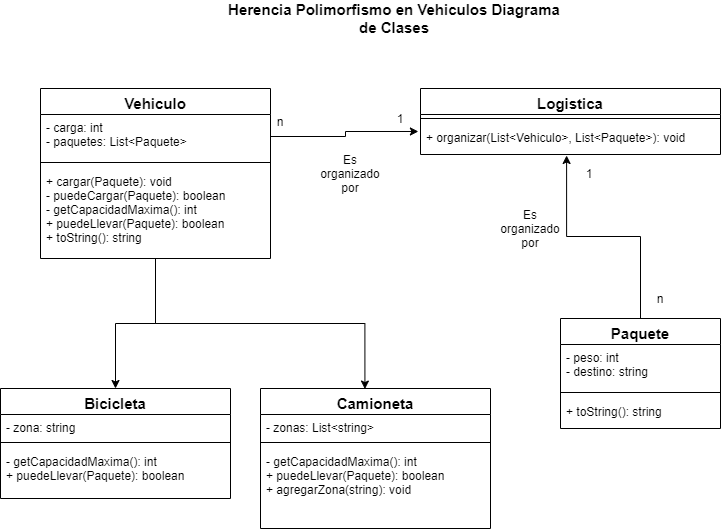

The diagram above was exported from draw.io. Its source (the exported page's mxGraphModel, read from the mxfile embedded in the PNG):
<mxGraphModel dx="1038" dy="548" grid="1" gridSize="10" guides="1" tooltips="1" connect="1" arrows="1" fold="1" page="1" pageScale="1" pageWidth="827" pageHeight="1169" math="0" shadow="0">
  <root>
    <mxCell id="0" />
    <mxCell id="1" parent="0" />
    <mxCell id="_Ir48IhksWqVTHom-bgm-1" value="Herencia Polimorfismo en Vehiculos Diagrama de Clases" style="text;html=1;strokeColor=none;fillColor=none;align=center;verticalAlign=middle;whiteSpace=wrap;rounded=0;fontStyle=1;fontSize=15;" vertex="1" parent="1">
      <mxGeometry x="239" y="40" width="350" height="20" as="geometry" />
    </mxCell>
    <mxCell id="_Ir48IhksWqVTHom-bgm-15" style="edgeStyle=orthogonalEdgeStyle;rounded=0;orthogonalLoop=1;jettySize=auto;html=1;entryX=0.5;entryY=0;entryDx=0;entryDy=0;fontSize=15;" edge="1" parent="1" source="_Ir48IhksWqVTHom-bgm-2" target="_Ir48IhksWqVTHom-bgm-6">
      <mxGeometry relative="1" as="geometry" />
    </mxCell>
    <mxCell id="_Ir48IhksWqVTHom-bgm-16" style="edgeStyle=orthogonalEdgeStyle;rounded=0;orthogonalLoop=1;jettySize=auto;html=1;entryX=0.454;entryY=0.004;entryDx=0;entryDy=0;entryPerimeter=0;fontSize=15;" edge="1" parent="1" source="_Ir48IhksWqVTHom-bgm-2" target="_Ir48IhksWqVTHom-bgm-10">
      <mxGeometry relative="1" as="geometry" />
    </mxCell>
    <mxCell id="_Ir48IhksWqVTHom-bgm-6" value="Bicicleta" style="swimlane;fontStyle=1;align=center;verticalAlign=top;childLayout=stackLayout;horizontal=1;startSize=26;horizontalStack=0;resizeParent=1;resizeParentMax=0;resizeLast=0;collapsible=1;marginBottom=0;fontSize=15;" vertex="1" parent="1">
      <mxGeometry x="20" y="420" width="230" height="110" as="geometry" />
    </mxCell>
    <mxCell id="_Ir48IhksWqVTHom-bgm-7" value="- zona: string" style="text;strokeColor=none;fillColor=none;align=left;verticalAlign=top;spacingLeft=4;spacingRight=4;overflow=hidden;rotatable=0;points=[[0,0.5],[1,0.5]];portConstraint=eastwest;" vertex="1" parent="_Ir48IhksWqVTHom-bgm-6">
      <mxGeometry y="26" width="230" height="24" as="geometry" />
    </mxCell>
    <mxCell id="_Ir48IhksWqVTHom-bgm-8" value="" style="line;strokeWidth=1;fillColor=none;align=left;verticalAlign=middle;spacingTop=-1;spacingLeft=3;spacingRight=3;rotatable=0;labelPosition=right;points=[];portConstraint=eastwest;" vertex="1" parent="_Ir48IhksWqVTHom-bgm-6">
      <mxGeometry y="50" width="230" height="8" as="geometry" />
    </mxCell>
    <mxCell id="_Ir48IhksWqVTHom-bgm-9" value="- getCapacidadMaxima(): int&#10;+ puedeLlevar(Paquete): boolean" style="text;strokeColor=none;fillColor=none;align=left;verticalAlign=top;spacingLeft=4;spacingRight=4;overflow=hidden;rotatable=0;points=[[0,0.5],[1,0.5]];portConstraint=eastwest;horizontal=1;spacingTop=2;spacing=2;" vertex="1" parent="_Ir48IhksWqVTHom-bgm-6">
      <mxGeometry y="58" width="230" height="52" as="geometry" />
    </mxCell>
    <mxCell id="_Ir48IhksWqVTHom-bgm-10" value="Camioneta" style="swimlane;fontStyle=1;align=center;verticalAlign=top;childLayout=stackLayout;horizontal=1;startSize=26;horizontalStack=0;resizeParent=1;resizeParentMax=0;resizeLast=0;collapsible=1;marginBottom=0;fontSize=15;" vertex="1" parent="1">
      <mxGeometry x="280" y="420" width="230" height="140" as="geometry" />
    </mxCell>
    <mxCell id="_Ir48IhksWqVTHom-bgm-11" value="- zonas: List&lt;string&gt;" style="text;strokeColor=none;fillColor=none;align=left;verticalAlign=top;spacingLeft=4;spacingRight=4;overflow=hidden;rotatable=0;points=[[0,0.5],[1,0.5]];portConstraint=eastwest;" vertex="1" parent="_Ir48IhksWqVTHom-bgm-10">
      <mxGeometry y="26" width="230" height="24" as="geometry" />
    </mxCell>
    <mxCell id="_Ir48IhksWqVTHom-bgm-12" value="" style="line;strokeWidth=1;fillColor=none;align=left;verticalAlign=middle;spacingTop=-1;spacingLeft=3;spacingRight=3;rotatable=0;labelPosition=right;points=[];portConstraint=eastwest;" vertex="1" parent="_Ir48IhksWqVTHom-bgm-10">
      <mxGeometry y="50" width="230" height="8" as="geometry" />
    </mxCell>
    <mxCell id="_Ir48IhksWqVTHom-bgm-13" value="- getCapacidadMaxima(): int&#10;+ puedeLlevar(Paquete): boolean&#10;+ agregarZona(string): void" style="text;strokeColor=none;fillColor=none;align=left;verticalAlign=top;spacingLeft=4;spacingRight=4;overflow=hidden;rotatable=0;points=[[0,0.5],[1,0.5]];portConstraint=eastwest;horizontal=1;spacingTop=2;spacing=2;" vertex="1" parent="_Ir48IhksWqVTHom-bgm-10">
      <mxGeometry y="58" width="230" height="82" as="geometry" />
    </mxCell>
    <mxCell id="_Ir48IhksWqVTHom-bgm-21" value="Logistica" style="swimlane;fontStyle=1;align=center;verticalAlign=top;childLayout=stackLayout;horizontal=1;startSize=26;horizontalStack=0;resizeParent=1;resizeParentMax=0;resizeLast=0;collapsible=1;marginBottom=0;fontSize=15;" vertex="1" parent="1">
      <mxGeometry x="440" y="120" width="300" height="66" as="geometry" />
    </mxCell>
    <mxCell id="_Ir48IhksWqVTHom-bgm-23" value="" style="line;strokeWidth=1;fillColor=none;align=left;verticalAlign=middle;spacingTop=-1;spacingLeft=3;spacingRight=3;rotatable=0;labelPosition=right;points=[];portConstraint=eastwest;" vertex="1" parent="_Ir48IhksWqVTHom-bgm-21">
      <mxGeometry y="26" width="300" height="8" as="geometry" />
    </mxCell>
    <mxCell id="_Ir48IhksWqVTHom-bgm-24" value="+ organizar(List&lt;Vehiculo&gt;, List&lt;Paquete&gt;): void" style="text;strokeColor=none;fillColor=none;align=left;verticalAlign=top;spacingLeft=4;spacingRight=4;overflow=hidden;rotatable=0;points=[[0,0.5],[1,0.5]];portConstraint=eastwest;horizontal=1;spacingTop=2;spacing=2;" vertex="1" parent="_Ir48IhksWqVTHom-bgm-21">
      <mxGeometry y="34" width="300" height="32" as="geometry" />
    </mxCell>
    <mxCell id="_Ir48IhksWqVTHom-bgm-26" style="edgeStyle=orthogonalEdgeStyle;rounded=0;orthogonalLoop=1;jettySize=auto;html=1;entryX=0.487;entryY=1.031;entryDx=0;entryDy=0;entryPerimeter=0;fontSize=15;" edge="1" parent="1" source="_Ir48IhksWqVTHom-bgm-17" target="_Ir48IhksWqVTHom-bgm-24">
      <mxGeometry relative="1" as="geometry" />
    </mxCell>
    <mxCell id="_Ir48IhksWqVTHom-bgm-25" style="edgeStyle=orthogonalEdgeStyle;rounded=0;orthogonalLoop=1;jettySize=auto;html=1;entryX=-0.007;entryY=0.281;entryDx=0;entryDy=0;entryPerimeter=0;fontSize=15;" edge="1" parent="1" source="_Ir48IhksWqVTHom-bgm-3" target="_Ir48IhksWqVTHom-bgm-24">
      <mxGeometry relative="1" as="geometry" />
    </mxCell>
    <mxCell id="_Ir48IhksWqVTHom-bgm-2" value="Vehiculo" style="swimlane;fontStyle=1;align=center;verticalAlign=top;childLayout=stackLayout;horizontal=1;startSize=26;horizontalStack=0;resizeParent=1;resizeParentMax=0;resizeLast=0;collapsible=1;marginBottom=0;fontSize=15;" vertex="1" parent="1">
      <mxGeometry x="60" y="120" width="230" height="170" as="geometry" />
    </mxCell>
    <mxCell id="_Ir48IhksWqVTHom-bgm-3" value="- carga: int&#10;- paquetes: List&lt;Paquete&gt;" style="text;strokeColor=none;fillColor=none;align=left;verticalAlign=top;spacingLeft=4;spacingRight=4;overflow=hidden;rotatable=0;points=[[0,0.5],[1,0.5]];portConstraint=eastwest;" vertex="1" parent="_Ir48IhksWqVTHom-bgm-2">
      <mxGeometry y="26" width="230" height="44" as="geometry" />
    </mxCell>
    <mxCell id="_Ir48IhksWqVTHom-bgm-4" value="" style="line;strokeWidth=1;fillColor=none;align=left;verticalAlign=middle;spacingTop=-1;spacingLeft=3;spacingRight=3;rotatable=0;labelPosition=right;points=[];portConstraint=eastwest;" vertex="1" parent="_Ir48IhksWqVTHom-bgm-2">
      <mxGeometry y="70" width="230" height="8" as="geometry" />
    </mxCell>
    <mxCell id="_Ir48IhksWqVTHom-bgm-5" value="+ cargar(Paquete): void&#10;- puedeCargar(Paquete): boolean&#10;- getCapacidadMaxima(): int&#10;+ puedeLlevar(Paquete): boolean&#10;+ toString(): string" style="text;strokeColor=none;fillColor=none;align=left;verticalAlign=top;spacingLeft=4;spacingRight=4;overflow=hidden;rotatable=0;points=[[0,0.5],[1,0.5]];portConstraint=eastwest;horizontal=1;spacingTop=2;spacing=2;" vertex="1" parent="_Ir48IhksWqVTHom-bgm-2">
      <mxGeometry y="78" width="230" height="92" as="geometry" />
    </mxCell>
    <mxCell id="_Ir48IhksWqVTHom-bgm-17" value="Paquete" style="swimlane;fontStyle=1;align=center;verticalAlign=top;childLayout=stackLayout;horizontal=1;startSize=26;horizontalStack=0;resizeParent=1;resizeParentMax=0;resizeLast=0;collapsible=1;marginBottom=0;fontSize=15;" vertex="1" parent="1">
      <mxGeometry x="580" y="350" width="160" height="110" as="geometry" />
    </mxCell>
    <mxCell id="_Ir48IhksWqVTHom-bgm-18" value="- peso: int&#10;- destino: string" style="text;strokeColor=none;fillColor=none;align=left;verticalAlign=top;spacingLeft=4;spacingRight=4;overflow=hidden;rotatable=0;points=[[0,0.5],[1,0.5]];portConstraint=eastwest;" vertex="1" parent="_Ir48IhksWqVTHom-bgm-17">
      <mxGeometry y="26" width="160" height="44" as="geometry" />
    </mxCell>
    <mxCell id="_Ir48IhksWqVTHom-bgm-19" value="" style="line;strokeWidth=1;fillColor=none;align=left;verticalAlign=middle;spacingTop=-1;spacingLeft=3;spacingRight=3;rotatable=0;labelPosition=right;points=[];portConstraint=eastwest;" vertex="1" parent="_Ir48IhksWqVTHom-bgm-17">
      <mxGeometry y="70" width="160" height="8" as="geometry" />
    </mxCell>
    <mxCell id="_Ir48IhksWqVTHom-bgm-20" value="+ toString(): string" style="text;strokeColor=none;fillColor=none;align=left;verticalAlign=top;spacingLeft=4;spacingRight=4;overflow=hidden;rotatable=0;points=[[0,0.5],[1,0.5]];portConstraint=eastwest;horizontal=1;spacingTop=2;spacing=2;" vertex="1" parent="_Ir48IhksWqVTHom-bgm-17">
      <mxGeometry y="78" width="160" height="32" as="geometry" />
    </mxCell>
    <mxCell id="_Ir48IhksWqVTHom-bgm-27" value="Es organizado por" style="text;html=1;strokeColor=none;fillColor=none;align=center;verticalAlign=middle;whiteSpace=wrap;rounded=0;fontSize=12;" vertex="1" parent="1">
      <mxGeometry x="350" y="195" width="40" height="20" as="geometry" />
    </mxCell>
    <mxCell id="_Ir48IhksWqVTHom-bgm-28" value="n" style="text;html=1;strokeColor=none;fillColor=none;align=center;verticalAlign=middle;whiteSpace=wrap;rounded=0;fontSize=12;" vertex="1" parent="1">
      <mxGeometry x="280" y="143" width="40" height="20" as="geometry" />
    </mxCell>
    <mxCell id="_Ir48IhksWqVTHom-bgm-29" value="1" style="text;html=1;strokeColor=none;fillColor=none;align=center;verticalAlign=middle;whiteSpace=wrap;rounded=0;fontSize=12;" vertex="1" parent="1">
      <mxGeometry x="400" y="140" width="40" height="20" as="geometry" />
    </mxCell>
    <mxCell id="_Ir48IhksWqVTHom-bgm-30" value="Es organizado por" style="text;html=1;strokeColor=none;fillColor=none;align=center;verticalAlign=middle;whiteSpace=wrap;rounded=0;fontSize=12;" vertex="1" parent="1">
      <mxGeometry x="530" y="250" width="40" height="20" as="geometry" />
    </mxCell>
    <mxCell id="_Ir48IhksWqVTHom-bgm-31" value="1" style="text;html=1;strokeColor=none;fillColor=none;align=center;verticalAlign=middle;whiteSpace=wrap;rounded=0;fontSize=12;" vertex="1" parent="1">
      <mxGeometry x="589" y="195" width="40" height="20" as="geometry" />
    </mxCell>
    <mxCell id="_Ir48IhksWqVTHom-bgm-32" value="n" style="text;html=1;strokeColor=none;fillColor=none;align=center;verticalAlign=middle;whiteSpace=wrap;rounded=0;fontSize=12;" vertex="1" parent="1">
      <mxGeometry x="660" y="320" width="40" height="20" as="geometry" />
    </mxCell>
  </root>
</mxGraphModel>